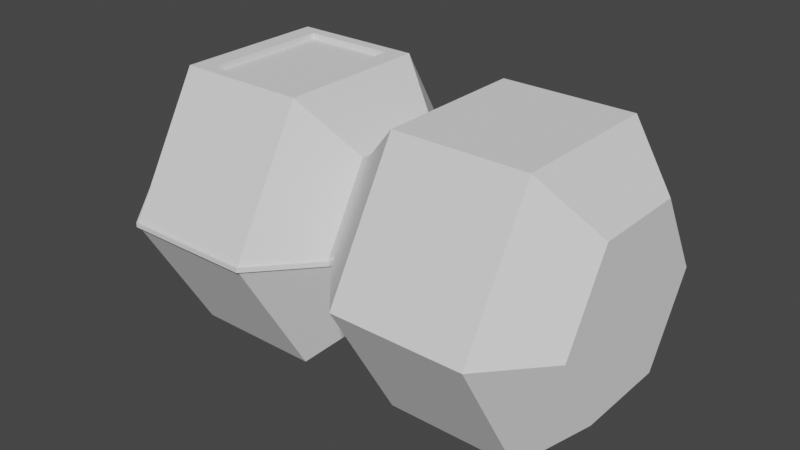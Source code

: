 # Source: hex_dumbbell.blend  (saved by Blender 3.3.6; exported with 4.5.12 LTS)
import bpy
from mathutils import Matrix  # noqa: F401  (used for matrix-valued properties, if any)

bpy.ops.wm.read_factory_settings(use_empty=True)
scene = bpy.context.scene
scene.name = 'Scene'

# ---- world
world_world = bpy.data.worlds.new('World'); scene.world = world_world
world_world.use_nodes = True; world_world.node_tree.nodes.clear()
_N = world_world.node_tree.nodes; _L = world_world.node_tree.links
n0 = _N.new('ShaderNodeOutputWorld'); n0.name = 'World Output'; n0.location = (300, 300)
n1 = _N.new('ShaderNodeBackground'); n1.name = 'Background'; n1.location = (10, 300)
n1.inputs[0].default_value = (0.05088, 0.05088, 0.05088, 1.0)
_L.new(n1.outputs[0], n0.inputs[0])
n0.is_active_output = True
world_world.color = (0.05088, 0.05088, 0.05088)
world_world.use_sun_shadow = False
world_world.sun_shadow_jitter_overblur = 0.0

# ---- meshes
me_cylinder_001 = bpy.data.meshes.new('Cylinder.001')
me_cylinder_001.from_pydata([(4.209e-08, 1.154, 0.4952), (0.9993, 0.5769, 0.4952), (0.9993, -0.5769, 0.4952), (4.209e-08, -1.154, 0.4952), (-0.9993, -0.5769, 0.4952), (-0.9993, 0.5769, 0.4952), (-4.178e-09, 1.154, 0.0), (0.9993, 0.5769, 0.0), (0.9993, -0.5769, 0.0), (-4.178e-09, -1.154, 0.0), (-0.9993, -0.5769, 0.0), (-0.9993, 0.5769, 0.0), (0.6242, 0.3604, 0.8818), (3.597e-08, 0.7208, 0.8818), (0.6242, -0.3604, 0.8818), (3.597e-08, -0.7208, 0.8818), (-0.6242, -0.3604, 0.8818), (-0.6242, 0.3604, 0.8818)], [], [(6, 0, 1, 7), (7, 1, 2, 8), (8, 2, 3, 9), (9, 3, 4, 10), (0, 5, 17, 13), (10, 4, 5, 11), (11, 5, 0, 6), (12, 13, 17, 16, 15, 14), (4, 3, 15, 16), (2, 1, 12, 14), (1, 0, 13, 12), (5, 4, 16, 17), (3, 2, 14, 15)])
_uv = me_cylinder_001.uv_layers.new(name='UVMap')
_uv.uv.foreach_set('vector', [1.0, 0.75, 1.0, 1.0, 0.8333, 1.0, 0.8333, 0.75, 0.8333, 0.75, 0.8333, 1.0, 0.6667, 1.0, 0.6667, 0.75, 0.6667, 0.75, 0.6667, 1.0, 0.5, 1.0, 0.5, 0.75, 0.5, 0.75, 0.5, 1.0, 0.3333, 1.0, 0.3333, 0.75, -8.941e-08, 1.0, 0.1667, 1.0, 0.1667, 1.0, -8.941e-08, 1.0, 0.3333, 0.75, 0.3333, 1.0, 0.1667, 1.0, 0.1667, 0.75, 0.1667, 0.75, 0.1667, 1.0, -8.941e-08, 1.0, -8.941e-08, 0.75, 0.4578, 0.37, 0.25, 0.49, 0.04215, 0.37, 0.04215, 0.13, 0.25, 0.01, 0.4578, 0.13, 0.3333, 1.0, 0.5, 1.0, 0.5, 1.0, 0.3333, 1.0, 0.6667, 1.0, 0.8333, 1.0, 0.8333, 1.0, 0.6667, 1.0, 0.8333, 1.0, 1.0, 1.0, 1.0, 1.0, 0.8333, 1.0, 0.1667, 1.0, 0.3333, 1.0, 0.3333, 1.0, 0.1667, 1.0, 0.5, 1.0, 0.6667, 1.0, 0.6667, 1.0, 0.5, 1.0])
me_cylinder_001.update()
me_cylinder_003 = bpy.data.meshes.new('Cylinder.003')
me_cylinder_003.from_pydata([(-0.01646, -0.7172, 0.8973), (0.9993, 0.4903, 0.3524), (0.9993, -0.4903, 0.3524), (0.01646, -0.7172, 0.8973), (-0.9993, -0.5769, 0.4952), (-0.9993, 0.5769, 0.4952), (0.01646, 0.7172, 0.8973), (0.9993, 0.4903, 0.0), (0.9993, -0.4903, 0.0), (-0.01646, 0.7172, 0.8973), (-0.9993, -0.5769, 0.0), (-0.9993, 0.5769, 0.0), (0.6242, 0.3604, 0.8818), (0.01638, -1.161, -3.044e-07), (0.6242, -0.3604, 0.8818), (-0.01638, -1.161, -3.044e-07), (-0.6242, -0.3604, 0.8818), (-0.6242, 0.3604, 0.8818), (-0.0164, -1.16, 0.502), (0.9993, 0.4903, -0.3524), (0.9993, -0.4903, -0.3524), (0.0164, -1.16, 0.502), (-0.9993, -0.5769, -0.4952), (-0.9993, 0.5769, -0.4952), (0.1657, 0.09565, -0.8818), (0.0164, 1.16, 0.502), (0.1657, -0.09565, -0.8818), (-0.0164, 1.16, 0.502), (-0.1657, -0.09565, -0.8818), (-0.1657, 0.09565, -0.8818), (0.6242, 0.3604, -0.8818), (-0.01638, 1.161, -3.044e-07), (0.6242, -0.3604, -0.8818), (0.01638, 1.161, -3.044e-07), (-0.6242, -0.3604, -0.8818), (-0.6242, 0.3604, -0.8818), (-0.0164, 1.144, 0.4952), (0.0164, 1.144, 0.4952), (0.0164, -1.144, 0.4952), (-0.0164, -1.144, 0.4952), (0.01638, 1.144, 0.0), (-0.01638, 1.144, 0.0), (-0.01638, -1.144, 0.0), (0.01638, -1.144, 0.0), (-0.01646, 0.7113, 0.8818), (0.01646, 0.7113, 0.8818), (0.01646, -0.7113, 0.8818), (-0.01646, -0.7113, 0.8818), (0.01643, 1.144, -0.4952), (-0.01643, 1.144, -0.4952), (-0.01643, -1.144, -0.4952), (0.01643, -1.144, -0.4952), (-0.001094, 0.1907, -0.8818), (0.001094, 0.1907, -0.8818), (0.001094, -0.1907, -0.8818), (-0.001094, -0.1907, -0.8818), (0.01653, 0.7113, -0.8818), (-0.01653, 0.7113, -0.8818), (-0.01653, -0.7113, -0.8818), (0.01653, -0.7113, -0.8818), (0.01643, 1.16, -0.502), (-0.01643, 1.16, -0.502), (-0.01643, -1.16, -0.502), (0.01643, -1.16, -0.502), (0.01653, 0.7172, -0.8973), (-0.01653, 0.7172, -0.8973), (-0.01653, -0.7172, -0.8973), (0.01653, -0.7172, -0.8973), (0.01658, 0.3403, -0.8984), (-0.01658, 0.3403, -0.8984), (-0.01658, -0.3403, -0.8984), (0.01658, -0.3403, -0.8984), (0.9993, -0.5769, 0.4952), (0.9993, 0.5769, 0.4952), (0.9993, 0.5769, 0.0), (0.9993, -0.5769, 0.0), (0.9993, -0.5769, -0.4952), (0.9993, 0.5769, -0.4952), (0.9577, 0.4903, 0.0), (0.9577, -0.4903, 0.0), (0.9577, -0.4903, 0.3524), (0.9577, 0.4903, 0.3524), (0.9577, -0.4903, -0.3524), (0.9577, 0.4903, -0.3524), (0.303, -0.1749, -0.8818), (0.303, 0.1749, -0.8818), (-0.303, 0.1749, -0.8818), (-0.303, -0.1749, -0.8818), (0.01658, 0.3403, -0.8818), (-0.01658, 0.3403, -0.8818), (-0.01658, -0.3403, -0.8818), (0.01658, -0.3403, -0.8818), (0.1657, -0.09565, -0.8289), (0.1657, 0.09565, -0.8289), (-0.1657, 0.09565, -0.8289), (-0.1657, -0.09565, -0.8289), (0.001094, 0.1907, -0.8289), (-0.001094, 0.1907, -0.8289), (-0.001094, -0.1907, -0.8289), (0.001094, -0.1907, -0.8289), (-0.991, 0.5722, 0.5037), (-0.991, -0.5722, 0.5037), (0.991, 0.5722, 0.5037), (0.991, -0.5722, 0.5037), (0.0164, -1.15, 0.5107), (-0.0164, -1.15, 0.5107), (-0.0164, 1.15, 0.5107), (0.0164, 1.15, 0.5107), (0.0164, 1.135, 0.5037), (-0.0164, 1.135, 0.5037), (0.0164, -1.135, 0.5037), (-0.0164, -1.135, 0.5037), (-0.6497, 0.3751, 0.8556), (0.6497, 0.3751, 0.8556), (0.01646, -0.7472, 0.8705), (-0.01646, 0.7472, 0.8705), (-0.01646, 0.7407, 0.8556), (0.01646, -0.7407, 0.8556), (-0.6497, -0.3751, 0.8556), (0.6497, -0.3751, 0.8556), (-0.01646, -0.7472, 0.8705), (0.01646, 0.7472, 0.8705), (0.01646, 0.7407, 0.8556), (-0.01646, -0.7407, 0.8556)], [], [(11, 5, 36, 41), (20, 19, 83, 82), (118, 123, 47, 16), (75, 72, 38, 43), (117, 119, 14, 46), (10, 4, 5, 11), (116, 112, 17, 44), (16, 47, 44, 17), (11, 41, 49, 23), (119, 113, 12, 14), (40, 37, 73, 74), (112, 118, 16, 17), (42, 39, 4, 10), (42, 10, 22, 50), (8, 20, 82, 79), (12, 45, 46, 14), (75, 43, 51, 76), (51, 59, 32, 76), (10, 11, 23, 22), (40, 74, 77, 48), (89, 86, 35, 57), (85, 88, 56, 30), (76, 32, 30, 77), (49, 57, 35, 23), (23, 35, 34, 22), (22, 34, 58, 50), (77, 30, 56, 48), (24, 26, 92, 93), (84, 85, 30, 32), (87, 90, 58, 34), (31, 27, 25, 33), (86, 87, 34, 35), (91, 84, 32, 59), (51, 43, 13, 63), (37, 40, 33, 25), (59, 51, 63, 67), (116, 44, 9, 115), (90, 91, 71, 70), (108, 37, 25, 107), (58, 90, 70, 66), (49, 41, 31, 61), (41, 36, 27, 31), (50, 58, 66, 62), (56, 88, 68, 64), (113, 122, 45, 12), (18, 15, 13, 21), (107, 25, 27, 106), (114, 3, 0, 120), (33, 60, 61, 31), (63, 13, 15, 62), (65, 61, 60, 64), (62, 66, 67, 63), (9, 0, 3, 6), (69, 65, 64, 68), (66, 70, 71, 67), (91, 59, 67, 71), (117, 46, 3, 114), (44, 47, 0, 9), (42, 50, 62, 15), (46, 45, 6, 3), (39, 42, 15, 18), (111, 39, 18, 105), (88, 89, 69, 68), (57, 49, 61, 65), (40, 48, 60, 33), (89, 57, 65, 69), (43, 38, 21, 13), (48, 56, 64, 60), (2, 1, 73, 72), (1, 7, 74, 73), (8, 2, 72, 75), (19, 20, 76, 77), (7, 19, 77, 74), (20, 8, 75, 76), (78, 81, 80, 79), (78, 79, 82, 83), (7, 1, 81, 78), (19, 7, 78, 83), (2, 8, 79, 80), (1, 2, 80, 81), (26, 24, 85, 84), (29, 28, 87, 86), (53, 52, 89, 88), (55, 54, 91, 90), (24, 53, 88, 85), (54, 26, 84, 91), (28, 55, 90, 87), (52, 29, 86, 89), (93, 92, 99, 98, 95, 94, 97, 96), (29, 52, 97, 94), (26, 54, 99, 92), (54, 55, 98, 99), (28, 29, 94, 95), (55, 28, 95, 98), (53, 24, 93, 96), (52, 53, 96, 97), (123, 111, 105, 120), (38, 110, 104, 21), (21, 104, 105, 18), (121, 107, 106, 115), (73, 37, 108, 102), (122, 108, 107, 121), (36, 109, 106, 27), (5, 4, 101, 100), (72, 73, 102, 103), (36, 5, 100, 109), (38, 72, 103, 110), (4, 39, 111, 101), (45, 122, 121, 6), (6, 121, 115, 9), (47, 123, 120, 0), (110, 117, 114, 104), (104, 114, 120, 105), (102, 108, 122, 113), (109, 116, 115, 106), (100, 101, 118, 112), (103, 102, 113, 119), (109, 100, 112, 116), (110, 103, 119, 117), (101, 111, 123, 118)])
_uv = me_cylinder_003.uv_layers.new(name='UVMap')
_uv.uv.foreach_set('vector', [0.1667, 0.75, 0.1667, 1.0, 0.002736, 1.0, 0.002732, 0.75, 0.6844, 0.938, 0.8156, 0.938, 0.8156, 0.938, 0.6844, 0.938, 0.3333, 1.0, 0.4957, 1.0, 0.4956, 1.0, 0.3333, 1.0, 0.6667, 0.75, 0.6667, 1.0, 0.5027, 1.0, 0.5027, 0.75, 0.5043, 1.0, 0.6667, 1.0, 0.6667, 1.0, 0.5044, 1.0, 0.3333, 0.75, 0.3333, 1.0, 0.1667, 1.0, 0.1667, 0.75, 0.004282, 1.0, 0.1667, 1.0, 0.1667, 1.0, 0.004395, 1.0, 0.3333, 1.0, 0.4956, 1.0, 0.004395, 1.0, 0.1667, 1.0, 0.1667, 0.75, 0.002732, 0.75, 0.002741, 1.0, 0.1667, 1.0, 0.6667, 1.0, 0.8333, 1.0, 0.8333, 1.0, 0.6667, 1.0, 0.9973, 0.75, 0.9973, 1.0, 0.8333, 1.0, 0.8333, 0.75, 0.1667, 1.0, 0.3333, 1.0, 0.3333, 1.0, 0.1667, 1.0, 0.4973, 0.75, 0.4973, 1.0, 0.3333, 1.0, 0.3333, 0.75, 0.4973, 0.75, 0.3333, 0.75, 0.3333, 1.0, 0.4973, 1.0, 0.6844, 0.75, 0.6844, 0.938, 0.6844, 0.938, 0.6844, 0.75, 0.8333, 1.0, 0.9956, 1.0, 0.5044, 1.0, 0.6667, 1.0, 0.6667, 0.75, 0.5027, 0.75, 0.5027, 1.0, 0.6667, 1.0, 0.5027, 1.0, 0.5044, 1.0, 0.6667, 1.0, 0.6667, 1.0, 0.3333, 0.75, 0.1667, 0.75, 0.1667, 1.0, 0.3333, 1.0, 0.9973, 0.75, 0.8333, 0.75, 0.8333, 1.0, 0.9973, 1.0, 0.2445, 0.3633, 0.1491, 0.3083, 0.04215, 0.37, 0.2445, 0.4868, 0.3509, 0.3083, 0.2555, 0.3633, 0.2555, 0.4868, 0.4578, 0.37, 0.6667, 1.0, 0.6667, 1.0, 0.8333, 1.0, 0.8333, 1.0, 0.002741, 1.0, 0.004414, 1.0, 0.1667, 1.0, 0.1667, 1.0, 0.1667, 1.0, 0.1667, 1.0, 0.3333, 1.0, 0.3333, 1.0, 0.3333, 1.0, 0.3333, 1.0, 0.4956, 1.0, 0.4973, 1.0, 0.8333, 1.0, 0.8333, 1.0, 0.9956, 1.0, 0.9973, 1.0, 0.3323, 0.2975, 0.3323, 0.2025, 0.3323, 0.2025, 0.3323, 0.2975, 0.3509, 0.1917, 0.3509, 0.3083, 0.4578, 0.37, 0.4578, 0.13, 0.1491, 0.1917, 0.2445, 0.1367, 0.2445, 0.01318, 0.04215, 0.13, 0.002732, 0.75, 0.002736, 1.0, -8.941e-08, 1.0, -8.941e-08, 0.75, 0.1491, 0.3083, 0.1491, 0.1917, 0.04215, 0.13, 0.04215, 0.37, 0.2555, 0.1367, 0.3509, 0.1917, 0.4578, 0.13, 0.2555, 0.01318, 0.5027, 1.0, 0.5027, 0.75, 0.5027, 0.75, 0.5027, 1.0, 0.9973, 1.0, 0.9973, 0.75, 0.9973, 0.75, 0.9973, 1.0, 0.5044, 1.0, 0.5027, 1.0, 0.5027, 1.0, 0.5044, 1.0, 0.004282, 1.0, 0.004395, 1.0, 0.004395, 1.0, 0.004282, 1.0, 0.2445, 0.1367, 0.2555, 0.1367, 0.2555, 0.1367, 0.2445, 0.1367, 0.9972, 1.0, 0.9973, 1.0, 0.9973, 1.0, 0.9972, 1.0, 0.2445, 0.01318, 0.2445, 0.1367, 0.2445, 0.1367, 0.2445, 0.01318, 0.002741, 1.0, 0.002732, 0.75, 0.002732, 0.75, 0.002741, 1.0, 0.002732, 0.75, 0.002736, 1.0, 0.002736, 1.0, 0.002732, 0.75, 0.4973, 1.0, 0.4956, 1.0, 0.4956, 1.0, 0.4973, 1.0, 0.2555, 0.4868, 0.2555, 0.3633, 0.2555, 0.3633, 0.2555, 0.4868, 0.8333, 1.0, 0.9957, 1.0, 0.9956, 1.0, 0.8333, 1.0, 0.4973, 1.0, 0.4973, 0.75, 0.5027, 0.75, 0.5027, 1.0, -8.941e-08, 1.0, -8.941e-08, 1.0, 0.002736, 1.0, 0.002772, 1.0, 0.5043, 1.0, 0.5044, 1.0, 0.4956, 1.0, 0.4957, 1.0, -8.941e-08, 0.75, -8.941e-08, 1.0, 0.002741, 1.0, 0.002732, 0.75, 0.5027, 1.0, 0.5027, 0.75, 0.4973, 0.75, 0.4973, 1.0, 0.004414, 1.0, 0.002741, 1.0, -8.941e-08, 1.0, -8.941e-08, 1.0, 0.4973, 1.0, 0.4956, 1.0, 0.5044, 1.0, 0.5027, 1.0, 0.004395, 1.0, 0.4956, 1.0, 0.4967, 1.0, 0.003296, 1.0, 0.2445, 0.3633, 0.2445, 0.4868, 0.2555, 0.4868, 0.2555, 0.3633, 0.2445, 0.01318, 0.2445, 0.1367, 0.2555, 0.1367, 0.2555, 0.01318, 0.2555, 0.1367, 0.2555, 0.01318, 0.2555, 0.01318, 0.2555, 0.1367, 0.5043, 1.0, 0.5044, 1.0, 0.5044, 1.0, 0.5043, 1.0, 0.004395, 1.0, 0.4956, 1.0, 0.4956, 1.0, 0.004395, 1.0, 0.4973, 0.75, 0.4973, 1.0, 0.4973, 1.0, 0.4973, 0.75, 0.5044, 1.0, 0.9956, 1.0, 0.9956, 1.0, 0.5044, 1.0, 0.4973, 1.0, 0.4973, 0.75, 0.4973, 0.75, 0.4973, 1.0, 0.4972, 1.0, 0.4973, 1.0, 0.4973, 1.0, 0.4972, 1.0, 0.2555, 0.3633, 0.2445, 0.3633, 0.2445, 0.3633, 0.2555, 0.3633, 0.004414, 1.0, 0.002741, 1.0, 0.002741, 1.0, 0.004414, 1.0, 0.9973, 0.75, 0.9973, 1.0, 0.9973, 1.0, 0.9973, 0.75, 0.2445, 0.3633, 0.2445, 0.4868, 0.2445, 0.4868, 0.2445, 0.3633, 0.5027, 0.75, 0.5027, 1.0, 0.5027, 1.0, 0.5027, 0.75, 0.9973, 1.0, 0.9956, 1.0, 0.9956, 1.0, 0.9973, 1.0, 0.6844, 0.938, 0.8156, 0.938, 0.8333, 1.0, 0.6667, 1.0, 0.8156, 0.938, 0.8156, 0.75, 0.8333, 0.75, 0.8333, 1.0, 0.6844, 0.75, 0.6844, 0.938, 0.6667, 1.0, 0.6667, 0.75, 0.8156, 0.938, 0.6844, 0.938, 0.6667, 1.0, 0.8333, 1.0, 0.8156, 0.75, 0.8156, 0.938, 0.8333, 1.0, 0.8333, 0.75, 0.6844, 0.938, 0.6844, 0.75, 0.6667, 0.75, 0.6667, 1.0, 0.8156, 0.75, 0.8156, 0.938, 0.6844, 0.938, 0.6844, 0.75, 0.8156, 0.75, 0.6844, 0.75, 0.6844, 0.938, 0.8156, 0.938, 0.8156, 0.75, 0.8156, 0.938, 0.8156, 0.938, 0.8156, 0.75, 0.8156, 0.938, 0.8156, 0.75, 0.8156, 0.75, 0.8156, 0.938, 0.6844, 0.938, 0.6844, 0.75, 0.6844, 0.75, 0.6844, 0.938, 0.8156, 0.938, 0.6844, 0.938, 0.6844, 0.938, 0.8156, 0.938, 0.3323, 0.2025, 0.3323, 0.2975, 0.3509, 0.3083, 0.3509, 0.1917, 0.1677, 0.2975, 0.1677, 0.2025, 0.1491, 0.1917, 0.1491, 0.3083, 0.2505, 0.3447, 0.2495, 0.3447, 0.2445, 0.3633, 0.2555, 0.3633, 0.2495, 0.1553, 0.2505, 0.1553, 0.2555, 0.1367, 0.2445, 0.1367, 0.3323, 0.2975, 0.2505, 0.3447, 0.2555, 0.3633, 0.3509, 0.3083, 0.2505, 0.1553, 0.3323, 0.2025, 0.3509, 0.1917, 0.2555, 0.1367, 0.1677, 0.2025, 0.2495, 0.1553, 0.2445, 0.1367, 0.1491, 0.1917, 0.2495, 0.3447, 0.1677, 0.2975, 0.1491, 0.3083, 0.2445, 0.3633, 0.3323, 0.2975, 0.3323, 0.2025, 0.2505, 0.1553, 0.2495, 0.1553, 0.1677, 0.2025, 0.1677, 0.2975, 0.2495, 0.3447, 0.2505, 0.3447, 0.1677, 0.2975, 0.2495, 0.3447, 0.2495, 0.3447, 0.1677, 0.2975, 0.3323, 0.2025, 0.2505, 0.1553, 0.2505, 0.1553, 0.3323, 0.2025, 0.2505, 0.1553, 0.2495, 0.1553, 0.2495, 0.1553, 0.2505, 0.1553, 0.1677, 0.2025, 0.1677, 0.2975, 0.1677, 0.2975, 0.1677, 0.2025, 0.2495, 0.1553, 0.1677, 0.2025, 0.1677, 0.2025, 0.2495, 0.1553, 0.2505, 0.3447, 0.3323, 0.2975, 0.3323, 0.2975, 0.2505, 0.3447, 0.2495, 0.3447, 0.2505, 0.3447, 0.2505, 0.3447, 0.2495, 0.3447, 0.4957, 1.0, 0.4972, 1.0, 0.4972, 1.0, 0.4957, 1.0, 0.5027, 1.0, 0.5028, 1.0, 0.5028, 1.0, 0.5027, 1.0, 0.5027, 1.0, 0.5028, 1.0, 0.4972, 1.0, 0.4973, 1.0, -8.941e-08, 1.0, -8.941e-08, 1.0, 0.002772, 1.0, 0.004282, 1.0, 0.8333, 1.0, 0.9973, 1.0, 0.9972, 1.0, 0.8333, 1.0, 0.9957, 1.0, 0.9972, 1.0, 0.9972, 1.0, 0.9957, 1.0, 0.002736, 1.0, 0.002772, 1.0, 0.002772, 1.0, 0.002736, 1.0, 0.1667, 1.0, 0.3333, 1.0, 0.3333, 1.0, 0.1667, 1.0, 0.6667, 1.0, 0.8333, 1.0, 0.8333, 1.0, 0.6667, 1.0, 0.002736, 1.0, 0.1667, 1.0, 0.1667, 1.0, 0.002772, 1.0, 0.5027, 1.0, 0.6667, 1.0, 0.6667, 1.0, 0.5028, 1.0, 0.3333, 1.0, 0.4973, 1.0, 0.4972, 1.0, 0.3333, 1.0, 0.9956, 1.0, 0.9957, 1.0, 0.9957, 1.0, 0.9956, 1.0, -8.941e-08, 1.0, -8.941e-08, 1.0, 0.004282, 1.0, 0.004395, 1.0, 0.4956, 1.0, 0.4957, 1.0, 0.4957, 1.0, 0.4956, 1.0, 0.5028, 1.0, 0.5043, 1.0, 0.5043, 1.0, 0.5028, 1.0, 0.5028, 1.0, 0.5043, 1.0, 0.4957, 1.0, 0.4972, 1.0, 0.8333, 1.0, 0.9972, 1.0, 0.9957, 1.0, 0.8333, 1.0, 0.002772, 1.0, 0.004282, 1.0, 0.004282, 1.0, 0.002772, 1.0, 0.1667, 1.0, 0.3333, 1.0, 0.3333, 1.0, 0.1667, 1.0, 0.6667, 1.0, 0.8333, 1.0, 0.8333, 1.0, 0.6667, 1.0, 0.002772, 1.0, 0.1667, 1.0, 0.1667, 1.0, 0.004282, 1.0, 0.5028, 1.0, 0.6667, 1.0, 0.6667, 1.0, 0.5043, 1.0, 0.3333, 1.0, 0.4972, 1.0, 0.4957, 1.0, 0.3333, 1.0])
me_cylinder_003.update()

# ---- objects
ob_weight = bpy.data.objects.new('Weight', me_cylinder_001)
ob_weight_001 = bpy.data.objects.new('Weight.001', me_cylinder_003)

# ---- transforms, parenting, visibility, modifiers, constraints
ob_weight.location = (0.0, 0.0, 0.0)
ob_weight.rotation_euler = (-0.0, -1.571, 0.0)
ob_weight.hide_select = True
_m = ob_weight.modifiers.new('Mirror', 'MIRROR')
_m.use_axis = (False, False, True)
_m.use_clip = True
ob_weight_001.location = (-1.8, 0.0, 0.0)
ob_weight_001.rotation_euler = (-0.0, -1.571, 0.0)

# ---- collection membership
scene.collection.objects.link(ob_weight)
scene.collection.objects.link(ob_weight_001)

# ---- scene / render settings (as saved in the file)
scene.frame_start = 1; scene.frame_end = 250; scene.frame_set(53)
scene.render.engine = 'BLENDER_EEVEE_NEXT'
scene.cycles.sampling_pattern = 'TABULATED_SOBOL'
scene.cycles.use_light_tree = False
scene.view_settings.view_transform = 'Filmic'
bpy.context.view_layer.update()

# ---- added for rendering (the .blend has no active camera and no usable light): camera, sun
cam_auto = bpy.data.cameras.new('AutoCamera')
cam_auto.lens = 50.0
cam_auto.sensor_width = 36.0
cam_auto.clip_end = 1000.0
ob_auto_camera = bpy.data.objects.new('AutoCamera', cam_auto)
scene.collection.objects.link(ob_auto_camera)
ob_auto_camera.location = (3.45129, -5.23088, 3.48725)
ob_auto_camera.rotation_euler = (1.09748, -7.21219e-08, 0.694738)
scene.camera = ob_auto_camera
light_auto_sun = bpy.data.lights.new('AutoSun', 'SUN')
light_auto_sun.energy = 3.0
light_auto_sun.angle = 0.0523599
ob_auto_sun = bpy.data.objects.new('AutoSun', light_auto_sun)
scene.collection.objects.link(ob_auto_sun)
ob_auto_sun.rotation_euler = (0.872665, 0.174533, 0.523599)
bpy.context.view_layer.update()
